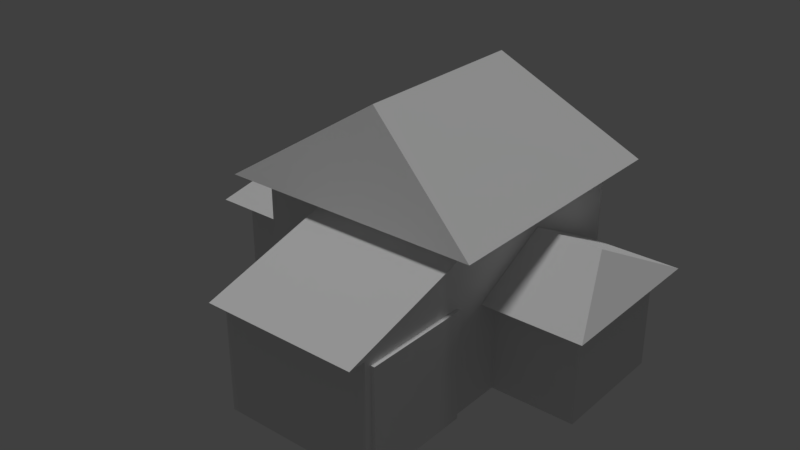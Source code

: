 # Source: House.blend  (saved by Blender 2.77.0; exported with 4.5.12 LTS)
import bpy
from mathutils import Matrix  # noqa: F401  (used for matrix-valued properties, if any)

bpy.ops.wm.read_factory_settings(use_empty=True)
scene = bpy.context.scene
scene.name = 'Scene'

# ---- collections
col_collection_1 = bpy.data.collections.new('Collection 1'); scene.collection.children.link(col_collection_1)

# ---- materials (node trees are filled in below, after node groups)
mat_material = bpy.data.materials.new('Material')
mat_material.alpha_threshold = 0.0
mat_material.use_transparent_shadow = False
mat_material.roughness = 0.5
mat_material.line_color = (0.0, 0.0, 0.0, 1.0)
mat_material_001 = bpy.data.materials.new('Material.001')
mat_material_001.alpha_threshold = 0.0
mat_material_001.use_transparent_shadow = False
mat_material_001.roughness = 0.5
mat_material_002 = bpy.data.materials.new('Material.002')
mat_material_002.alpha_threshold = 0.0
mat_material_002.use_transparent_shadow = False
mat_material_002.roughness = 0.5

# ---- material node trees

# ---- world
world_world = bpy.data.worlds.new('World'); scene.world = world_world
world_world.color = (0.05088, 0.05088, 0.05088)
world_world.use_sun_shadow = False
world_world.sun_shadow_jitter_overblur = 0.0
world_world.cycles.sampling_method = 'MANUAL'

# ---- lights
light_hemi = bpy.data.lights.new('Hemi', 'SUN')
light_hemi.transmission_factor = 0.0
light_hemi.angle = 0.1993
light_hemi.energy = 1.0
light_hemi.shadow_buffer_clip_start = 0.5
light_hemi.shadow_soft_size = 0.1
light_hemi.shadow_cascade_max_distance = 1000.0

# ---- meshes
me_cube = bpy.data.meshes.new('Cube')
me_cube.from_pydata([(4.0, 2.198, 0.0), (4.0, -2.198, 0.0), (-4.0, -2.198, 0.0), (-4.0, 2.198, 0.0), (4.0, 2.198, 3.522), (4.0, -2.198, 3.522), (-4.0, -2.198, 3.522), (-4.0, 2.198, 3.522), (4.0, 4.0, 0.0), (4.0, -8.386, -4.768e-07), (4.0, 4.0, 6.0), (4.0, -4.246, 3.973), (-4.0, -4.0, 0.0), (-4.0, 4.0, 0.0), (-4.0, 4.0, 6.0), (7.068, 2.198, 1.192e-07), (7.068, -2.198, 1.192e-07), (7.068, 2.198, 3.522), (7.068, -2.198, 3.522), (-7.068, -2.198, -4.768e-07), (-7.068, 2.198, -4.768e-07), (-7.068, -2.198, 3.522), (-7.068, 2.198, 3.522), (4.0, -4.0, 0.0), (-1.604, -4.0, 0.0), (4.0, -4.0, 6.0), (-4.0, -4.0, 6.0), (-1.604, -8.386, -4.768e-07), (4.0, -8.139, 3.973), (4.839, 4.839, 6.0), (4.839, -4.839, 6.0), (-4.839, 4.839, 6.0), (-4.839, -4.839, 6.0), (1.431e-06, 3.374, 9.229), (-1.431e-06, -3.374, 9.229), (4.0, 2.973, 3.522), (4.0, -2.973, 3.522), (-4.0, -2.973, 3.522), (-4.0, 2.973, 3.522), (7.598, 2.973, 3.522), (7.598, -2.973, 3.522), (-7.598, -2.973, 3.522), (-7.598, 2.973, 3.522), (4.0, -2.146e-06, 5.041), (-4.0, 3.576e-07, 5.041), (6.357, -3.099e-06, 5.041), (-6.357, 1.55e-06, 5.041), (-1.604, -8.386, 4.22), (-1.604, -4.0, 4.22), (4.0, -4.0, 5.659), (-1.604, -4.0, 5.659), (4.0, -9.013, 4.22), (-1.604, -9.013, 4.22), (4.0, -4.0, 4.22), (4.0, -4.246, 1.937e-07), (4.0, -8.386, 4.22), (4.0, -8.139, -2.086e-07), (4.13, -4.246, 1.937e-07), (4.13, -8.139, -2.086e-07), (4.13, -4.246, 3.973), (4.13, -8.139, 3.973)], [], [(14, 26, 32, 31), (7, 3, 20, 22), (5, 18, 40, 36), (10, 8, 13, 14), (4, 0, 8, 10), (1, 5, 25, 53, 23), (6, 2, 12, 26), (3, 7, 14, 13), (5, 4, 10, 25), (7, 6, 26, 14), (15, 17, 18, 16), (19, 21, 22, 20), (0, 4, 17, 15), (22, 21, 41, 42), (2, 6, 21, 19), (5, 1, 16, 18), (9, 55, 47, 27), (24, 48, 26, 12), (48, 53, 25, 26), (53, 48, 50, 49), (30, 29, 33, 34), (10, 14, 31, 29), (26, 25, 30, 32), (25, 10, 29, 30), (31, 32, 34, 33), (29, 31, 33), (32, 30, 34), (41, 37, 44, 46), (36, 40, 45, 43), (17, 4, 35, 39), (4, 5, 36, 35), (7, 22, 42, 38), (18, 17, 39, 40), (6, 7, 38, 37), (21, 6, 37, 41), (42, 41, 46), (37, 38, 44), (39, 35, 43, 45), (38, 42, 46, 44), (40, 39, 45), (35, 36, 43), (24, 27, 47, 48), (49, 50, 52, 51), (55, 53, 49, 51), (47, 55, 51, 52), (48, 47, 52, 50), (11, 54, 23, 53), (56, 28, 55, 9), (57, 59, 60, 58), (28, 11, 53, 55), (54, 11, 59, 57), (11, 28, 60, 59), (28, 56, 58, 60)])
me_cube.polygons.foreach_set('material_index', [0, 0, 0, 0, 0, 0, 0, 0, 0, 0, 0, 0, 0, 0, 0, 0, 0, 0, 0, 0, 1, 0, 0, 0, 1, 1, 1, 1, 1, 0, 0, 0, 0, 0, 0, 1, 0, 1, 1, 1, 0, 0, 1, 0, 0, 0, 0, 0, 2, 0, 1, 1, 1])
_uv = me_cube.uv_layers.new(name='UVMap')
_uv.uv.foreach_set('vector', [-3.262, -3.263, -3.262, -1.077, -3.492, -0.8483, -3.492, -3.492, 4.479, -2.532, 4.479, -1.572, 3.638, -1.572, 3.638, -2.532, 3.065, 1.549, 2.223, 1.549, 2.078, 1.337, 3.065, 1.337, -2.661, -0.03701, -2.661, -1.68, -0.4753, -1.68, -0.4753, -0.03701, -2.168, 3.933, -2.168, 4.9, -2.661, 4.9, -2.661, 3.253, -0.9675, 4.9, -0.9675, 3.933, -0.4753, 3.253, -0.4753, 3.742, -0.4753, 4.9, -0.9675, 2.573, -0.9675, 1.607, -0.4753, 1.607, -0.4753, 3.253, -2.168, 1.607, -2.168, 2.573, -2.661, 3.253, -2.661, 1.607, -0.9675, 3.933, -2.168, 3.933, -2.661, 3.253, -0.4753, 3.253, -2.168, 2.573, -0.9675, 2.573, -0.4753, 3.253, -2.661, 3.253, 1.055, 3.253, 1.055, 2.287, 2.256, 2.287, 2.256, 3.253, 1.888, 4.068, 0.9217, 4.068, 0.9217, 2.868, 1.888, 2.868, 3.638, -2.532, 3.638, -3.492, 4.479, -3.492, 4.479, -2.532, 3.211, 1.549, 3.211, 2.749, 3.065, 2.961, 3.065, 1.337, 2.92, 2.961, 2.92, 3.921, 2.078, 3.921, 2.078, 2.961, 3.761, 2.961, 3.761, 3.921, 2.92, 3.921, 2.92, 2.961, 1.055, -0.6697, 1.055, 0.4862, -0.4753, 0.4862, -0.4753, -0.6697, -2.006, -0.03701, -2.006, 1.119, -2.661, 1.607, -2.661, -0.03701, -2.006, 1.119, -0.4753, 1.119, -0.4753, 1.607, -2.661, 1.607, 4.155, 2.961, 4.155, 4.492, 3.761, 4.492, 3.761, 2.961, 1.817, -0.8483, -0.8361, -0.8483, -0.472, -2.17, 1.378, -2.17, -1.066, -3.263, -3.262, -3.263, -3.492, -3.492, -0.8361, -3.492, -3.262, -1.077, -1.066, -1.077, -0.8361, -0.8483, -3.492, -0.8483, -1.066, -1.077, -1.066, -3.263, -0.8361, -3.492, -0.8361, -0.8483, -0.8361, -3.492, 1.817, -3.492, 1.378, -2.17, -0.472, -2.17, 2.729, -3.492, 2.729, -0.8483, 1.817, -2.17, 3.638, -3.492, 3.638, -0.8483, 2.729, -2.17, -2.504, 4.329, -3.492, 4.329, -3.492, 3.5, -2.845, 3.5, 4.075, 0.7743, 3.087, 0.7743, 3.428, -0.05453, 4.075, -0.05453, 2.223, 2.749, 3.065, 2.749, 3.065, 2.961, 2.078, 2.961, 3.087, 1.125, 3.087, -0.07424, 3.087, -0.2857, 3.087, 1.337, 4.053, 1.549, 3.211, 1.549, 3.065, 1.337, 4.053, 1.337, 2.223, 1.549, 2.223, 2.749, 2.078, 2.961, 2.078, 1.337, -1.88, 2.805, -1.88, 2.721, -1.88, 2.706, -1.88, 2.82, 3.211, 2.749, 4.053, 2.749, 4.053, 2.961, 3.065, 2.961, 4.469, 1.337, 4.469, 2.961, 4.053, 2.149, -0.4619, 2.868, -0.4619, 4.492, -0.8787, 3.68, 3.087, -0.8483, 4.075, -0.8483, 4.075, -0.05453, 3.428, -0.05453, -3.492, 2.706, -2.504, 2.706, -2.845, 3.5, -3.492, 3.5, -2.087, 2.706, -2.087, 4.33, -2.504, 3.518, 4.492, -0.8483, 4.492, 0.7758, 4.075, -0.03626, 0.9217, 2.883, -0.2818, 2.883, -0.2818, 1.73, 0.9217, 1.73, -0.454, 1.337, -0.454, 2.868, -1.845, 2.868, -1.845, 1.337, 0.7227, 3.742, -0.4753, 3.742, -0.4753, 3.347, 0.8941, 3.742, -2.087, 4.237, -2.087, 2.706, -1.915, 2.706, -1.915, 4.237, 0.9217, 1.73, -0.2818, 1.73, -0.454, 1.73, 0.9217, 1.337, -0.408, 3.809, -0.408, 4.9, -0.4753, 4.9, -0.4753, 3.742, 0.6554, 4.9, 0.6554, 3.809, 0.7227, 3.742, 0.7227, 4.9, 0.904, 0.07735, 0.904, 0.9226, 0.07579, 0.9226, 0.07579, 0.07735, 0.6554, 3.809, -0.408, 3.809, -0.4753, 3.742, 0.7227, 3.742, 1.888, 3.95, 1.888, 2.868, 1.924, 2.868, 1.924, 3.95, 1.995, 2.868, 1.995, 3.93, 1.959, 3.93, 1.959, 2.868, -1.915, 3.79, -1.915, 2.706, -1.88, 2.706, -1.88, 3.79])
me_cube.materials.append(mat_material)
me_cube.materials.append(mat_material_001)
me_cube.materials.append(mat_material_002)
me_cube.use_remesh_preserve_volume = False
me_cube.use_remesh_preserve_attributes = False
me_cube.use_mirror_vertex_groups = False
me_cube.update()

# ---- objects
ob_hemi = bpy.data.objects.new('Hemi', light_hemi)
ob_cube = bpy.data.objects.new('Cube', me_cube)

# ---- transforms, parenting, visibility, modifiers, constraints
ob_hemi.location = (0.0, 0.0, 0.0)
ob_hemi.lineart.crease_threshold = 0.0
ob_cube.location = (0.0, 0.0, 0.0)
ob_cube.lock_rotations_4d = False
ob_cube.empty_display_type = 'ARROWS'
ob_cube.lineart.crease_threshold = 0.0

# ---- collection membership
col_collection_1.objects.link(ob_hemi)
col_collection_1.objects.link(ob_cube)

# ---- scene / render settings (as saved in the file)
scene.frame_start = 1; scene.frame_end = 250; scene.frame_set(1)
scene.render.engine = 'BLENDER_EEVEE_NEXT'
scene.render.resolution_percentage = 50
scene.render.dither_intensity = 0.0
scene.cycles.use_denoising = False
scene.cycles.samples = 128
scene.cycles.sampling_pattern = 'TABULATED_SOBOL'
scene.cycles.light_sampling_threshold = 0.0
scene.cycles.use_adaptive_sampling = False
scene.cycles.use_light_tree = False
scene.cycles.blur_glossy = 0.0
scene.cycles.sample_clamp_indirect = 0.0
scene.view_settings.view_transform = 'Standard'
bpy.context.view_layer.update()

# ---- added for rendering (the .blend has no active camera): camera
cam_auto = bpy.data.cameras.new('AutoCamera')
cam_auto.lens = 50.0
cam_auto.sensor_width = 36.0
cam_auto.clip_end = 1000.0
ob_auto_camera = bpy.data.objects.new('AutoCamera', cam_auto)
scene.collection.objects.link(ob_auto_camera)
ob_auto_camera.location = (20.8531, -27.111, 21.2968)
ob_auto_camera.rotation_euler = (1.09748, -7.21219e-08, 0.694738)
scene.camera = ob_auto_camera
bpy.context.view_layer.update()
